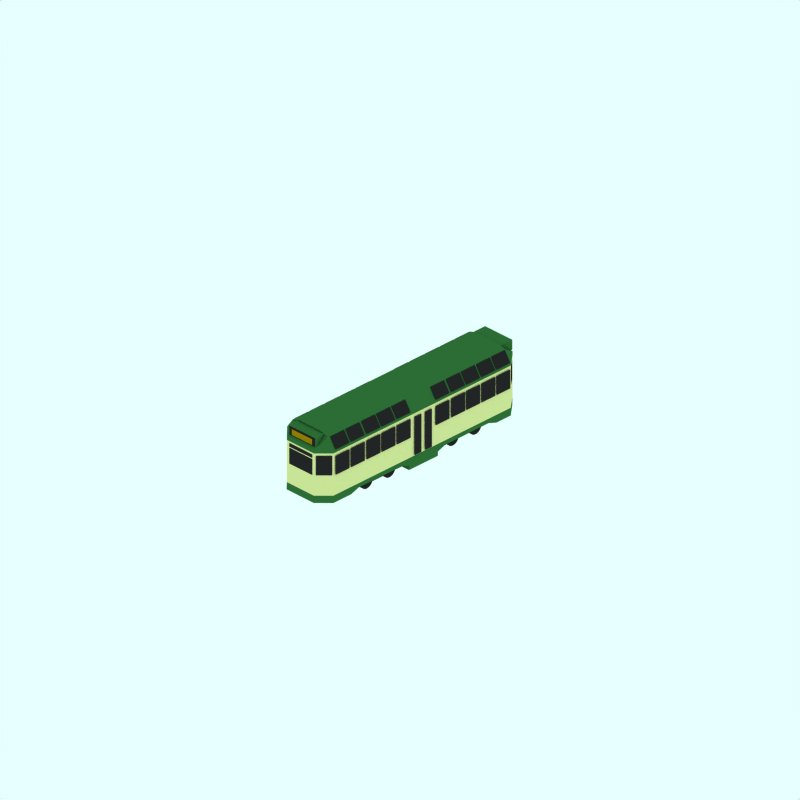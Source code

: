 # Source: blackpool-progress-twin-trailer.blend  (saved by Blender 2.43.0; exported with 4.5.12 LTS)
import bpy
from mathutils import Matrix  # noqa: F401  (used for matrix-valued properties, if any)

bpy.ops.wm.read_factory_settings(use_empty=True)
scene = bpy.context.scene
scene.name = 'Scene'

# ---- collections
col_collection_1 = bpy.data.collections.new('Collection 1'); scene.collection.children.link(col_collection_1)
col_collection_2 = bpy.data.collections.new('Collection 2'); scene.collection.children.link(col_collection_2)
col_collection_2.hide_render = True
col_collection_2.hide_viewport = True
col_collection_3 = bpy.data.collections.new('Collection 3'); scene.collection.children.link(col_collection_3)
col_collection_3.hide_render = True
col_collection_3.hide_viewport = True

# ---- materials (node trees are filled in below, after node groups)
mat_underframe = bpy.data.materials.new('Underframe')
mat_underframe.alpha_threshold = 0.0
mat_underframe.preview_render_type = 'FLAT'
mat_underframe.diffuse_color = (0.1446, 0.1446, 0.1446, 1.0)
mat_underframe.roughness = 0.5
mat_underframe.line_color = (0.0, 0.0, 0.0, 1.0)
mat_endcoachwarning_001 = bpy.data.materials.new('EndCoachWarning.001')
mat_endcoachwarning_001.alpha_threshold = 0.0
mat_endcoachwarning_001.preview_render_type = 'FLAT'
mat_endcoachwarning_001.diffuse_color = (0.19, 0.4236, 0.2069, 1.0)
mat_endcoachwarning_001.roughness = 0.5
mat_endcoachwarning_001.line_color = (0.0, 0.0, 0.0, 1.0)
mat_endcoachwarning = bpy.data.materials.new('EndCoachWarning')
mat_endcoachwarning.alpha_threshold = 0.0
mat_endcoachwarning.preview_render_type = 'FLAT'
mat_endcoachwarning.diffuse_color = (0.6057, 0.4983, 0.01747, 1.0)
mat_endcoachwarning.roughness = 0.5
mat_endcoachwarning.line_color = (0.0, 0.0, 0.0, 1.0)
mat_maincolour1 = bpy.data.materials.new('MainColour1')
mat_maincolour1.alpha_threshold = 0.0
mat_maincolour1.preview_render_type = 'CUBE'
mat_maincolour1.diffuse_color = (0.8658, 0.8931, 0.5912, 1.0)
mat_maincolour1.specular_color = (1.0, 0.9999, 0.9999)
mat_maincolour1.roughness = 0.5
mat_maincolour1.line_color = (0.0, 0.0, 0.0, 1.0)

# ---- material node trees

# ---- world
world_world = bpy.data.worlds.new('World'); scene.world = world_world
world_world.color = (0.9059, 1.0, 1.0)
world_world.use_sun_shadow = False
world_world.sun_shadow_jitter_overblur = 0.0
world_world.cycles.sampling_method = 'MANUAL'
world_world.cycles.sample_map_resolution = 256

# ---- cameras
cam_camera_001 = bpy.data.cameras.new('Camera.001')
cam_camera_001.type = 'ORTHO'
cam_camera_001.passepartout_alpha = 0.2
cam_camera_001.clip_end = 100.0
cam_camera_001.lens = 35.0
cam_camera_001.ortho_scale = 24.0
cam_camera_001.display_size = 5.91
cam_camera_001.show_passepartout = False
cam_camera_001.show_safe_areas = True
cam_camera_001.dof.focus_distance = 0.0
cam_camera_001.dof.aperture_fstop = 128.0

# ---- lights
light_lamp = bpy.data.lights.new('Lamp', 'SUN')
light_lamp.transmission_factor = 0.0
light_lamp.angle = 1.571
light_lamp.energy = 0.028
light_lamp.shadow_buffer_clip_start = 0.5
light_lamp.shadow_soft_size = 1.0
light_lamp.shadow_cascade_max_distance = 1000.0
light_lamp.cycles.use_multiple_importance_sampling = False

# ---- meshes
me_plane_002 = bpy.data.meshes.new('Plane.002')
me_plane_002.from_pydata([(0.5948, 0.3662, 4.231), (0.5948, -0.1788, 4.231), (-0.3769, -0.1788, 4.231), (-0.3769, 0.3662, 4.231), (-0.3769, 0.4101, 4.231), (-0.3769, 0.53, 4.231), (0.5948, 0.53, 4.231), (0.5948, 0.4101, 4.231), (1.054, 0.5116, 3.848), (1.054, -0.1576, 3.848), (0.7124, -0.1576, 4.193), (0.7124, 0.5116, 4.193), (-0.5048, 0.5116, 4.193), (-0.5048, -0.1576, 4.193), (-0.8463, -0.1576, 3.848), (-0.8463, 0.5116, 3.848)], [], [(0, 3, 2, 1), (5, 6, 7, 4), (10, 9, 8, 11), (13, 14, 15, 12)])
me_plane_002.materials.append(mat_underframe)
me_plane_002.use_remesh_preserve_volume = False
me_plane_002.use_remesh_preserve_attributes = False
me_plane_002.use_mirror_vertex_groups = False
me_plane_002.update()
me_plane_001 = bpy.data.meshes.new('Plane.001')
me_plane_001.from_pydata([(0.5948, 0.3662, 4.231), (0.5948, -0.1788, 4.231), (-0.3769, -0.1788, 4.231), (-0.3769, 0.3662, 4.231), (-0.3769, 0.4101, 4.231), (-0.3769, 0.53, 4.231), (0.5948, 0.53, 4.231), (0.5948, 0.4101, 4.231), (1.054, 0.5116, 3.848), (1.054, -0.1576, 3.848), (0.7124, -0.1576, 4.193), (0.7124, 0.5116, 4.193), (-0.5048, 0.5116, 4.193), (-0.5048, -0.1576, 4.193), (-0.8463, -0.1576, 3.848), (-0.8463, 0.5116, 3.848)], [], [(0, 3, 2, 1), (5, 6, 7, 4), (10, 9, 8, 11), (13, 14, 15, 12)])
me_plane_001.materials.append(mat_underframe)
me_plane_001.use_remesh_preserve_volume = False
me_plane_001.use_remesh_preserve_attributes = False
me_plane_001.use_mirror_vertex_groups = False
me_plane_001.update()
me_cube_002 = bpy.data.meshes.new('Cube.002')
me_cube_002.from_pydata([(0.6338, 0.2234, -0.265), (0.6338, -0.3067, -0.265), (-0.5188, -0.3067, -0.265), (-0.5188, 0.2234, -0.265), (0.6338, 0.2234, 0.265), (0.6338, -0.3067, 0.265), (-0.5188, -0.3067, 0.265), (-0.5188, 0.2234, 0.265), (-0.5188, 0.2234, -7.531), (-0.5188, -0.3067, -7.531), (0.6338, -0.3067, -7.531), (0.6338, 0.2234, -7.531), (-0.5188, 0.2234, -8.061), (-0.5188, -0.3067, -8.061), (0.6338, -0.3067, -8.061), (0.6338, 0.2234, -8.061)], [], [(0, 1, 2, 3), (4, 7, 6, 5), (0, 4, 5, 1), (1, 5, 6, 2), (2, 6, 7, 3), (4, 0, 3, 7), (11, 15, 12, 8), (13, 9, 8, 12), (14, 10, 9, 13), (15, 11, 10, 14), (11, 8, 9, 10), (15, 14, 13, 12)])
me_cube_002.materials.append(mat_endcoachwarning_001)
me_cube_002.use_remesh_preserve_volume = False
me_cube_002.use_remesh_preserve_attributes = False
me_cube_002.use_mirror_vertex_groups = False
me_cube_002.update()
me_plane_009 = bpy.data.meshes.new('Plane.009')
me_plane_009.from_pydata([(0.5426, -1.414, 4.177), (0.5426, -1.85, 4.177), (-0.5426, -1.85, 4.177), (-0.5426, -1.414, 4.177)], [], [(0, 3, 2, 1)])
me_plane_009.materials.append(mat_underframe)
me_plane_009.use_remesh_preserve_volume = False
me_plane_009.use_remesh_preserve_attributes = False
me_plane_009.use_mirror_vertex_groups = False
me_plane_009.update()
me_plane_008 = bpy.data.meshes.new('Plane.008')
me_plane_008.from_pydata([(0.4356, -1.504, 4.261), (0.4356, -1.781, 4.261), (-0.4356, -1.781, 4.261), (-0.4356, -1.504, 4.261)], [], [(0, 3, 2, 1)])
me_plane_008.materials.append(mat_endcoachwarning)
me_plane_008.use_remesh_preserve_volume = False
me_plane_008.use_remesh_preserve_attributes = False
me_plane_008.use_mirror_vertex_groups = False
me_plane_008.update()
me_plane_007 = bpy.data.meshes.new('Plane.007')
me_plane_007.from_pydata([(0.4356, -1.504, 4.261), (0.4356, -1.781, 4.261), (-0.4356, -1.781, 4.261), (-0.4356, -1.504, 4.261)], [], [(0, 3, 2, 1)])
me_plane_007.materials.append(mat_endcoachwarning)
me_plane_007.use_remesh_preserve_volume = False
me_plane_007.use_remesh_preserve_attributes = False
me_plane_007.use_mirror_vertex_groups = False
me_plane_007.update()
me_plane_006 = bpy.data.meshes.new('Plane.006')
me_plane_006.from_pydata([(0.5426, -1.414, 4.177), (0.5426, -1.85, 4.177), (-0.5426, -1.85, 4.177), (-0.5426, -1.414, 4.177)], [], [(0, 3, 2, 1)])
me_plane_006.materials.append(mat_underframe)
me_plane_006.use_remesh_preserve_volume = False
me_plane_006.use_remesh_preserve_attributes = False
me_plane_006.use_mirror_vertex_groups = False
me_plane_006.update()
me_plane = bpy.data.meshes.new('Plane')
me_plane.from_pydata([(2.255, 0.6996, 0.9311), (2.255, 0.05542, 0.9311), (2.833, 0.05542, 0.9311), (2.833, 0.6996, 0.9311), (3.012, 0.6962, 0.9311), (3.012, -0.6225, 0.9311), (3.288, -0.6225, 0.9311), (3.288, 0.6962, 0.9311), (3.729, 0.6962, 0.9311), (3.729, -0.6225, 0.9311), (3.453, -0.6225, 0.9311), (3.453, 0.6962, 0.9311), (2.191, 0.6996, 0.9311), (2.191, 0.05542, 0.9311), (1.613, 0.05542, 0.9311), (1.613, 0.6996, 0.9311), (0.9796, 0.6996, 0.9311), (0.9796, 0.05542, 0.9311), (1.558, 0.05542, 0.9311), (1.558, 0.6996, 0.9311), (0.8987, 0.6996, 0.9311), (0.8987, 0.05542, 0.9311), (0.3203, 0.05542, 0.9311), (0.3203, 0.6996, 0.9311), (0.3203, 1.284, 0.6989), (0.3203, 0.9343, 0.9311), (0.8987, 0.9343, 0.9311), (0.8987, 1.284, 0.6989), (1.558, 1.284, 0.6989), (1.558, 0.9343, 0.9311), (0.9796, 0.9343, 0.9311), (0.9796, 1.284, 0.6989), (1.613, 1.284, 0.6989), (1.613, 0.9343, 0.9311), (2.191, 0.9343, 0.9311), (2.191, 1.284, 0.6989), (2.833, 1.284, 0.6989), (2.833, 0.9343, 0.9311), (2.255, 0.9343, 0.9311), (2.255, 1.284, 0.6989), (5.833, 1.284, 0.6989), (5.833, 0.9343, 0.9311), (6.411, 0.9343, 0.9311), (6.411, 1.284, 0.6989), (5.769, 1.284, 0.6989), (5.769, 0.9343, 0.9311), (5.191, 0.9343, 0.9311), (5.191, 1.284, 0.6989), (4.557, 1.284, 0.6989), (4.557, 0.9343, 0.9311), (5.136, 0.9343, 0.9311), (5.136, 1.284, 0.6989), (4.476, 1.284, 0.6989), (4.476, 0.9343, 0.9311), (3.898, 0.9343, 0.9311), (3.898, 1.284, 0.6989), (3.898, 0.6996, 0.9311), (3.898, 0.05542, 0.9311), (4.476, 0.05542, 0.9311), (4.476, 0.6996, 0.9311), (5.136, 0.6996, 0.9311), (5.136, 0.05542, 0.9311), (4.557, 0.05542, 0.9311), (4.557, 0.6996, 0.9311), (5.191, 0.6996, 0.9311), (5.191, 0.05542, 0.9311), (5.769, 0.05542, 0.9311), (5.769, 0.6996, 0.9311), (6.411, 0.6996, 0.9311), (6.411, 0.05542, 0.9311), (5.833, 0.05542, 0.9311), (5.833, 0.6996, 0.9311), (5.833, 0.6996, -1.063), (5.833, 0.05542, -1.063), (6.411, 0.05542, -1.063), (6.411, 0.6996, -1.063), (5.769, 0.6996, -1.063), (5.769, 0.05542, -1.063), (5.191, 0.05542, -1.063), (5.191, 0.6996, -1.063), (4.557, 0.6996, -1.063), (4.557, 0.05542, -1.063), (5.136, 0.05542, -1.063), (5.136, 0.6996, -1.063), (4.476, 0.6996, -1.063), (4.476, 0.05542, -1.063), (3.898, 0.05542, -1.063), (3.898, 0.6996, -1.063), (3.898, 1.284, -0.8312), (3.898, 0.9343, -1.063), (4.476, 0.9343, -1.063), (4.476, 1.284, -0.8312), (5.136, 1.284, -0.8312), (5.136, 0.9343, -1.063), (4.557, 0.9343, -1.063), (4.557, 1.284, -0.8312), (5.191, 1.284, -0.8312), (5.191, 0.9343, -1.063), (5.769, 0.9343, -1.063), (5.769, 1.284, -0.8312), (6.411, 1.284, -0.8312), (6.411, 0.9343, -1.063), (5.833, 0.9343, -1.063), (5.833, 1.284, -0.8312), (2.255, 1.284, -0.8312), (2.255, 0.9343, -1.063), (2.833, 0.9343, -1.063), (2.833, 1.284, -0.8312), (2.191, 1.284, -0.8312), (2.191, 0.9343, -1.063), (1.613, 0.9343, -1.063), (1.613, 1.284, -0.8312), (0.9796, 1.284, -0.8312), (0.9796, 0.9343, -1.063), (1.558, 0.9343, -1.063), (1.558, 1.284, -0.8312), (0.8987, 1.284, -0.8312), (0.8987, 0.9343, -1.063), (0.3203, 0.9343, -1.063), (0.3203, 1.284, -0.8312), (0.3203, 0.6996, -1.063), (0.3203, 0.05542, -1.063), (0.8987, 0.05542, -1.063), (0.8987, 0.6996, -1.063), (1.558, 0.6996, -1.063), (1.558, 0.05542, -1.063), (0.9796, 0.05542, -1.063), (0.9796, 0.6996, -1.063), (1.613, 0.6996, -1.063), (1.613, 0.05542, -1.063), (2.191, 0.05542, -1.063), (2.191, 0.6996, -1.063), (3.453, 0.6962, -1.063), (3.453, -0.6225, -1.063), (3.729, -0.6225, -1.063), (3.729, 0.6962, -1.063), (3.288, 0.6962, -1.063), (3.288, -0.6225, -1.063), (3.012, -0.6225, -1.063), (3.012, 0.6962, -1.063), (2.833, 0.6996, -1.063), (2.833, 0.05542, -1.063), (2.255, 0.05542, -1.063), (2.255, 0.6996, -1.063), (0.2541, 0.6996, -1.063), (0.2541, 0.05542, -1.063), (-0.3243, 0.05542, -1.063), (-0.3243, 0.6996, -1.063), (-0.3243, 1.284, -0.8312), (-0.3243, 0.9343, -1.063), (0.2541, 0.9343, -1.063), (0.2541, 1.284, -0.8312), (0.2541, 1.284, 0.6989), (0.2541, 0.9343, 0.9311), (-0.3243, 0.9343, 0.9311), (-0.3243, 1.284, 0.6989), (-0.3243, 0.6996, 0.9311), (-0.3243, 0.05542, 0.9311), (0.2541, 0.05542, 0.9311), (0.2541, 0.6996, 0.9311), (7.044, 0.6996, 0.9311), (7.044, 0.05542, 0.9311), (6.466, 0.05542, 0.9311), (6.466, 0.6996, 0.9311), (6.466, 1.284, 0.6989), (6.466, 0.9343, 0.9311), (7.044, 0.9343, 0.9311), (7.044, 1.284, 0.6989), (7.044, 1.284, -0.8312), (7.044, 0.9343, -1.063), (6.466, 0.9343, -1.063), (6.466, 1.284, -0.8312), (6.466, 0.6996, -1.063), (6.466, 0.05542, -1.063), (7.044, 0.05542, -1.063), (7.044, 0.6996, -1.063)], [], [(3, 0, 1, 2), (5, 6, 7, 4), (10, 9, 8, 11), (14, 13, 12, 15), (17, 18, 19, 16), (22, 21, 20, 23), (25, 26, 27, 24), (30, 29, 28, 31), (33, 34, 35, 32), (36, 39, 38, 37), (43, 40, 41, 42), (46, 45, 44, 47), (49, 50, 51, 48), (54, 53, 52, 55), (57, 58, 59, 56), (62, 61, 60, 63), (65, 66, 67, 64), (68, 71, 70, 69), (75, 72, 73, 74), (78, 77, 76, 79), (81, 82, 83, 80), (86, 85, 84, 87), (89, 90, 91, 88), (94, 93, 92, 95), (97, 98, 99, 96), (100, 103, 102, 101), (107, 104, 105, 106), (110, 109, 108, 111), (113, 114, 115, 112), (118, 117, 116, 119), (121, 122, 123, 120), (126, 125, 124, 127), (129, 130, 131, 128), (133, 134, 135, 132), (138, 137, 136, 139), (140, 143, 142, 141), (146, 145, 144, 147), (149, 150, 151, 148), (154, 153, 152, 155), (157, 158, 159, 156), (162, 161, 160, 163), (165, 166, 167, 164), (170, 169, 168, 171), (173, 174, 175, 172)])
me_plane.materials.append(mat_underframe)
me_plane.use_remesh_preserve_volume = False
me_plane.use_remesh_preserve_attributes = False
me_plane.use_mirror_vertex_groups = False
me_plane.update()
me_cube = bpy.data.meshes.new('Cube')
me_cube.from_pydata([(2.463, 0.9454, -0.0293), (-2.19, 0.9454, -0.0293), (2.463, 0.9454, 1.298), (-2.19, 0.9454, 1.298), (-2.984, -0.2771, 1.298), (3.325, -0.2771, 1.298), (-2.984, -0.2771, -0.0293), (3.325, -0.2771, -0.0293), (3.809, -0.6557, 1.298), (3.809, -0.6557, -0.0293), (3.809, -0.2771, -0.0293), (3.809, -0.2771, 1.298), (3.809, 0.8114, 1.298), (3.809, 0.9454, 1.298), (3.809, 0.8114, -0.0293), (3.809, 0.9454, -0.0293), (-3.681, -0.6557, 1.298), (-3.681, -0.6557, -0.0293), (-3.681, -0.2771, -0.0293), (-3.681, -0.2771, 1.298), (-3.681, 0.9454, 1.298), (-3.681, 0.8114, 1.298), (-3.681, 0.9454, -0.0293), (-3.681, 0.8114, -0.0293), (-1.996, -0.2771, 1.298), (-1.996, -0.2771, -0.0293), (-2.324, -0.6557, -0.0293), (-2.324, -0.6557, 1.298), (2.62, -0.6557, 1.298), (2.62, -0.6557, -0.0293), (2.239, -0.2771, -0.0293), (2.239, -0.2771, 1.298), (2.869, -0.8003, -0.03995), (2.869, -0.8003, 1.288), (-2.626, -0.8003, 1.288), (-2.626, -0.8003, -0.03996), (-3.681, -0.8003, -0.03996), (-3.681, -0.8003, 1.288), (3.809, -0.8003, -0.03995), (3.809, -0.8003, 1.288), (-0.7722, -0.8135, -0.03996), (-0.7722, -0.8135, 1.288), (1.015, -0.8135, 1.288), (1.015, -0.8135, -0.03996), (0.7286, -0.9186, -0.03996), (0.7286, -0.9186, 1.288), (-0.4856, -0.9186, 1.288), (-0.4856, -0.9186, -0.03996), (-0.4856, -1.063, -0.03996), (-0.4856, -1.063, 1.288), (0.7286, -1.063, 1.288), (0.7286, -1.063, -0.03996), (-3.681, -0.9055, -0.03996), (-3.681, -0.9055, 1.288), (-2.928, -0.9055, 1.288), (-2.928, -0.9055, -0.03996), (3.211, -0.9186, -0.03995), (3.809, -0.9186, -0.03995), (3.211, -0.9186, 1.288), (3.809, -0.9186, 1.288), (-3.687, 1.287, -0.2188), (-3.687, 1.287, 1.517), (3.795, 1.287, -0.2188), (3.795, 1.287, 1.517), (-2.19, 1.287, 1.517), (2.463, 1.287, 1.517), (-2.19, 1.287, -0.2188), (2.463, 1.287, -0.2188), (3.809, -0.9186, 1.773), (3.211, -0.9186, 1.773), (-2.928, -0.9055, 1.773), (-3.681, -0.9055, 1.773), (0.7286, -1.063, 1.773), (-0.4856, -1.063, 1.773), (-0.4856, -0.9186, 1.773), (0.7286, -0.9186, 1.773), (1.015, -0.8135, 1.773), (-0.7722, -0.8135, 1.773), (3.809, -0.8003, 1.773), (-3.681, -0.8003, 1.773), (-2.626, -0.8003, 1.773), (2.869, -0.8003, 1.773), (2.239, -0.2771, 1.773), (2.62, -0.6557, 1.773), (-2.324, -0.6557, 1.773), (-1.996, -0.2771, 1.773), (-3.681, 0.8114, 1.773), (-3.681, 0.9454, 1.773), (-3.681, -0.2771, 1.773), (-3.681, -0.6557, 1.773), (3.809, 0.9454, 1.773), (3.809, 0.8114, 1.773), (3.809, -0.2771, 1.773), (3.809, -0.6557, 1.773), (3.325, -0.2771, 1.773), (-2.984, -0.2771, 1.773), (-2.19, 0.9454, 1.773), (-2.19, 0.8114, 1.773), (2.463, 0.8114, 1.773), (2.463, 0.9454, 1.773), (3.809, -0.9186, -0.5011), (3.211, -0.9186, -0.5011), (-2.928, -0.9055, -0.5011), (-3.681, -0.9055, -0.5011), (0.7286, -1.063, -0.5011), (-0.4856, -1.063, -0.5011), (-0.4856, -0.9186, -0.5011), (0.7286, -0.9186, -0.5011), (1.015, -0.8135, -0.5011), (-0.7722, -0.8135, -0.5011), (3.809, -0.8003, -0.5011), (-3.681, -0.8003, -0.5011), (-2.626, -0.8003, -0.5011), (2.869, -0.8003, -0.5011), (2.239, -0.2771, -0.5011), (2.62, -0.6557, -0.5011), (-2.324, -0.6557, -0.5011), (-1.996, -0.2771, -0.5011), (-3.681, 0.8114, -0.5011), (-3.681, 0.9454, -0.5011), (-3.681, -0.2771, -0.5011), (-3.681, -0.6557, -0.5011), (3.809, 0.9454, -0.5011), (3.809, 0.8114, -0.5011), (3.809, -0.2771, -0.5011), (3.809, -0.6557, -0.5011), (3.325, -0.2771, -0.5011), (-2.984, -0.2771, -0.5011), (-2.19, 0.9454, -0.5011), (-2.19, 0.8114, -0.5011), (2.463, 0.8114, -0.5011), (2.463, 0.9454, -0.5011), (-4.098, -0.9044, 1.288), (-4.098, -0.9044, -0.03996), (-4.098, -0.7992, 1.288), (-4.098, -0.7992, -0.03996), (-4.098, 0.8125, -0.0293), (-4.098, 0.9465, -0.0293), (-4.098, 0.8125, 1.298), (-4.098, 0.9465, 1.298), (-4.098, -0.276, 1.298), (-4.098, -0.276, -0.0293), (-4.098, -0.6546, -0.0293), (-4.098, -0.6546, 1.298), (4.29, -0.9186, 1.288), (4.29, -0.9186, -0.03995), (4.29, -0.8003, 1.288), (4.29, -0.8003, -0.03995), (4.29, 0.9454, -0.0293), (4.29, 0.8114, -0.0293), (4.29, 0.9454, 1.298), (4.29, 0.8114, 1.298), (4.29, -0.2771, 1.298), (4.29, -0.2771, -0.0293), (4.29, -0.6557, -0.0293), (4.29, -0.6557, 1.298), (2.463, 1.379, 0.1253), (-2.19, 1.379, 0.1253), (2.463, 1.379, 1.158), (-2.19, 1.379, 1.158), (3.795, 1.379, 1.158), (3.795, 1.379, 0.1253), (-3.687, 1.379, 1.158), (-3.687, 1.379, 0.1253)], [], [(19, 18, 25, 24), (24, 25, 30, 31), (31, 30, 29, 28), (28, 29, 32, 33), (26, 27, 34, 35), (35, 34, 41, 40), (33, 32, 43, 42), (42, 43, 44, 45), (40, 41, 46, 47), (47, 46, 49, 48), (45, 44, 51, 50), (48, 49, 50, 51), (34, 35, 55, 54), (32, 33, 58, 56), (20, 3, 64, 61), (22, 20, 61, 60), (1, 22, 60, 66), (15, 0, 67, 62), (13, 15, 62, 63), (2, 13, 63, 65), (3, 2, 65, 64), (0, 1, 66, 67), (59, 39, 78, 68), (33, 58, 69, 81), (34, 54, 70, 80), (53, 37, 79, 71), (50, 49, 73, 72), (45, 50, 72, 75), (49, 46, 74, 73), (46, 41, 77, 74), (42, 45, 75, 76), (33, 42, 76, 81), (41, 34, 80, 77), (39, 8, 93, 78), (37, 16, 89, 79), (11, 31, 82, 92), (24, 31, 82, 85), (19, 24, 85, 88), (20, 21, 86, 87), (3, 20, 87, 96), (21, 19, 88, 86), (16, 19, 88, 89), (19, 4, 95, 88), (12, 13, 90, 91), (13, 2, 99, 90), (11, 12, 91, 92), (5, 11, 92, 94), (8, 11, 92, 93), (4, 5, 94, 95), (2, 3, 96, 99), (99, 96, 97, 98), (98, 97, 95, 94), (98, 94, 92, 91), (99, 98, 91, 90), (95, 97, 86, 88), (97, 96, 87, 86), (89, 88, 85, 84), (84, 85, 82, 83), (93, 92, 82, 83), (93, 83, 81, 78), (84, 83, 81, 80), (89, 84, 80, 79), (80, 81, 76, 77), (77, 76, 75, 74), (74, 75, 72, 73), (79, 80, 70, 71), (78, 81, 69, 68), (57, 38, 110, 100), (32, 56, 101, 113), (35, 55, 102, 112), (52, 36, 111, 103), (48, 51, 104, 105), (51, 44, 107, 104), (47, 48, 105, 106), (44, 43, 108, 107), (40, 47, 106, 109), (43, 32, 113, 108), (35, 40, 109, 112), (38, 9, 125, 110), (36, 17, 121, 111), (30, 10, 124, 114), (30, 25, 117, 114), (25, 18, 120, 117), (23, 22, 119, 118), (22, 1, 128, 119), (18, 23, 118, 120), (6, 18, 120, 127), (18, 17, 121, 120), (15, 14, 123, 122), (0, 15, 122, 131), (14, 10, 124, 123), (10, 9, 125, 124), (10, 7, 126, 124), (7, 6, 127, 126), (1, 0, 131, 128), (131, 130, 129, 128), (129, 130, 126, 127), (126, 130, 123, 124), (130, 131, 122, 123), (129, 127, 120, 118), (128, 129, 118, 119), (120, 121, 116, 117), (117, 116, 115, 114), (125, 115, 114, 124), (125, 115, 113, 110), (115, 116, 112, 113), (121, 116, 112, 111), (113, 112, 109, 108), (108, 109, 106, 107), (107, 106, 105, 104), (111, 112, 102, 103), (110, 113, 101, 100), (53, 37, 134, 132), (36, 52, 133, 135), (37, 16, 143, 134), (17, 36, 135, 142), (22, 23, 136, 137), (21, 20, 139, 138), (20, 22, 137, 139), (23, 18, 141, 136), (19, 21, 138, 140), (17, 18, 141, 142), (19, 16, 143, 140), (136, 138, 139, 137), (138, 136, 141, 140), (143, 142, 141, 140), (143, 142, 135, 134), (134, 135, 133, 132), (59, 39, 146, 144), (38, 57, 145, 147), (39, 8, 155, 146), (9, 38, 147, 154), (14, 15, 148, 149), (13, 12, 151, 150), (15, 13, 150, 148), (12, 11, 152, 151), (10, 14, 149, 153), (9, 10, 153, 154), (11, 8, 155, 152), (149, 151, 152, 153), (153, 152, 155, 154), (155, 154, 147, 146), (146, 147, 145, 144), (61, 87, 139), (60, 61, 139, 137), (60, 137, 119), (62, 122, 148), (63, 90, 150), (62, 63, 150, 148), (124, 125, 154, 153), (92, 93, 155, 152), (88, 89, 143, 140), (120, 121, 142, 141), (67, 66, 157, 156), (64, 65, 158, 159), (65, 63, 160, 158), (63, 62, 161, 160), (62, 67, 156, 161), (66, 60, 163, 157), (60, 61, 162, 163), (61, 64, 159, 162), (158, 156, 157, 159), (156, 158, 160, 161), (159, 157, 163, 162), (60, 119, 128, 66), (66, 128, 131, 67), (62, 67, 131, 122), (63, 65, 99, 90), (64, 96, 99, 65), (61, 64, 96, 87), (86, 88, 140, 138), (86, 138, 139, 87), (118, 119, 137, 136), (118, 120, 141, 136), (91, 92, 152, 151), (123, 124, 153, 149), (103, 133, 142, 121), (71, 132, 143, 89), (100, 145, 154, 125), (68, 144, 155, 93), (90, 91, 151, 150), (148, 150, 151, 149), (122, 123, 149, 148)])
me_cube.polygons.foreach_set('material_index', [2, 2, 2, 0, 0, 0, 0, 0, 0, 0, 0, 0, 0, 0, 0, 0, 0, 0, 0, 0, 0, 0, 0, 0, 0, 0, 0, 0, 0, 0, 0, 0, 0, 0, 0, 2, 2, 2, 0, 0, 2, 2, 2, 0, 0, 2, 2, 2, 2, 0, 0, 2, 2, 0, 2, 0, 2, 2, 2, 0, 0, 0, 0, 0, 0, 0, 0, 0, 0, 0, 0, 0, 0, 0, 0, 0, 0, 0, 0, 0, 2, 2, 2, 0, 0, 2, 2, 2, 0, 0, 2, 2, 2, 2, 0, 0, 2, 2, 0, 2, 0, 2, 2, 2, 0, 0, 0, 0, 0, 0, 0, 0, 0, 0, 0, 0, 0, 0, 0, 2, 2, 2, 2, 0, 2, 2, 0, 0, 0, 0, 0, 0, 0, 0, 0, 2, 2, 2, 2, 2, 2, 0, 0, 0, 0, 0, 0, 0, 0, 2, 2, 2, 2, 0, 0, 0, 0, 0, 0, 0, 0, 0, 0, 0, 0, 0, 0, 0, 0, 0, 2, 0, 0, 2, 2, 2, 0, 0, 0, 0, 0, 0, 0])
me_cube.materials.append(mat_endcoachwarning_001)
me_cube.materials.append(mat_endcoachwarning)
me_cube.materials.append(mat_maincolour1)
me_cube.use_remesh_preserve_volume = False
me_cube.use_remesh_preserve_attributes = False
me_cube.use_mirror_vertex_groups = False
me_cube.update()
me_cylinder_004 = bpy.data.meshes.new('Cylinder.004')
me_cylinder_004.from_pydata([(0.09918, 0.2416, -0.06326), (0.1282, 0.2063, -0.06326), (0.1497, 0.1659, -0.06326), (0.163, 0.1222, -0.06326), (0.1675, 0.07669, -0.06326), (0.163, 0.03119, -0.06326), (0.1497, -0.01257, -0.06326), (0.1282, -0.05289, -0.06326), (0.09918, -0.08823, -0.06326), (0.06384, -0.1172, -0.06326), (0.02352, -0.1388, -0.06326), (-0.02023, -0.1521, -0.06326), (-0.06573, -0.1565, -0.06326), (-0.1112, -0.1521, -0.06326), (-0.155, -0.1388, -0.06326), (-0.1953, -0.1172, -0.06326), (-0.2306, -0.08823, -0.06326), (-0.2597, -0.05289, -0.06326), (-0.2812, -0.01256, -0.06326), (-0.2945, 0.03119, -0.06326), (-0.299, 0.07669, -0.06326), (-0.2945, 0.1222, -0.06326), (-0.2812, 0.1659, -0.06326), (-0.2597, 0.2063, -0.06326), (-0.2306, 0.2416, -0.06326), (-0.1953, 0.2706, -0.06326), (-0.155, 0.2922, -0.06326), (-0.1112, 0.3054, -0.06326), (-0.06573, 0.3099, -0.06326), (-0.02023, 0.3054, -0.06326), (0.02352, 0.2922, -0.06326), (0.06384, 0.2706, -0.06326), (0.09918, 0.2416, 0.06326), (0.1282, 0.2063, 0.06326), (0.1497, 0.1659, 0.06326), (0.163, 0.1222, 0.06326), (0.1675, 0.07669, 0.06326), (0.163, 0.03119, 0.06326), (0.1497, -0.01257, 0.06326), (0.1282, -0.05289, 0.06326), (0.09918, -0.08823, 0.06326), (0.06384, -0.1172, 0.06326), (0.02352, -0.1388, 0.06326), (-0.02023, -0.1521, 0.06326), (-0.06573, -0.1565, 0.06326), (-0.1112, -0.1521, 0.06326), (-0.155, -0.1388, 0.06326), (-0.1953, -0.1172, 0.06326), (-0.2306, -0.08823, 0.06326), (-0.2597, -0.05289, 0.06326), (-0.2812, -0.01257, 0.06326), (-0.2945, 0.03119, 0.06326), (-0.299, 0.07669, 0.06326), (-0.2945, 0.1222, 0.06326), (-0.2812, 0.1659, 0.06326), (-0.2597, 0.2063, 0.06326), (-0.2306, 0.2416, 0.06326), (-0.1953, 0.2706, 0.06326), (-0.155, 0.2922, 0.06326), (-0.1112, 0.3054, 0.06326), (-0.06573, 0.3099, 0.06326), (-0.02023, 0.3054, 0.06326), (0.02352, 0.2922, 0.06326), (0.06384, 0.2706, 0.06326), (-0.06573, 0.07669, -0.06326), (-0.06573, 0.07669, 0.06326), (-0.06573, 0.07669, 1.422), (-0.06573, 0.07669, 1.295), (0.06384, 0.2706, 1.422), (0.02352, 0.2922, 1.422), (-0.02023, 0.3054, 1.422), (-0.06573, 0.3099, 1.422), (-0.1112, 0.3054, 1.422), (-0.155, 0.2922, 1.422), (-0.1953, 0.2706, 1.422), (-0.2306, 0.2416, 1.422), (-0.2597, 0.2063, 1.422), (-0.2812, 0.1659, 1.422), (-0.2945, 0.1222, 1.422), (-0.299, 0.07669, 1.422), (-0.2945, 0.03119, 1.422), (-0.2812, -0.01257, 1.422), (-0.2597, -0.05289, 1.422), (-0.2306, -0.08823, 1.422), (-0.1953, -0.1172, 1.422), (-0.155, -0.1388, 1.422), (-0.1112, -0.1521, 1.422), (-0.06573, -0.1565, 1.422), (-0.02023, -0.1521, 1.422), (0.02352, -0.1388, 1.422), (0.06384, -0.1172, 1.422), (0.09918, -0.08823, 1.422), (0.1282, -0.05289, 1.422), (0.1497, -0.01257, 1.422), (0.163, 0.03119, 1.422), (0.1675, 0.07669, 1.422), (0.163, 0.1222, 1.422), (0.1497, 0.1659, 1.422), (0.1282, 0.2063, 1.422), (0.09918, 0.2416, 1.422), (0.06384, 0.2706, 1.295), (0.02352, 0.2922, 1.295), (-0.02023, 0.3054, 1.295), (-0.06573, 0.3099, 1.295), (-0.1112, 0.3054, 1.295), (-0.155, 0.2922, 1.295), (-0.1953, 0.2706, 1.295), (-0.2306, 0.2416, 1.295), (-0.2597, 0.2063, 1.295), (-0.2812, 0.1659, 1.295), (-0.2945, 0.1222, 1.295), (-0.299, 0.07669, 1.295), (-0.2945, 0.03119, 1.295), (-0.2812, -0.01256, 1.295), (-0.2597, -0.05289, 1.295), (-0.2306, -0.08823, 1.295), (-0.1953, -0.1172, 1.295), (-0.155, -0.1388, 1.295), (-0.1112, -0.1521, 1.295), (-0.06573, -0.1565, 1.295), (-0.02023, -0.1521, 1.295), (0.02352, -0.1388, 1.295), (0.06384, -0.1172, 1.295), (0.09918, -0.08823, 1.295), (0.1282, -0.05289, 1.295), (0.1497, -0.01257, 1.295), (0.163, 0.03119, 1.295), (0.1675, 0.07669, 1.295), (0.163, 0.1222, 1.295), (0.1497, 0.1659, 1.295), (0.1282, 0.2063, 1.295), (0.09918, 0.2416, 1.295), (1.03, 0.2416, 1.295), (1.059, 0.2063, 1.295), (1.081, 0.1659, 1.295), (1.094, 0.1222, 1.295), (1.099, 0.07669, 1.295), (1.094, 0.03119, 1.295), (1.081, -0.01257, 1.295), (1.059, -0.05289, 1.295), (1.03, -0.08823, 1.295), (0.995, -0.1172, 1.295), (0.9547, -0.1388, 1.295), (0.911, -0.1521, 1.295), (0.8655, -0.1565, 1.295), (0.82, -0.1521, 1.295), (0.7762, -0.1388, 1.295), (0.7359, -0.1172, 1.295), (0.7005, -0.08823, 1.295), (0.6715, -0.05289, 1.295), (0.65, -0.01256, 1.295), (0.6367, 0.03119, 1.295), (0.6322, 0.07669, 1.295), (0.6367, 0.1222, 1.295), (0.65, 0.1659, 1.295), (0.6715, 0.2063, 1.295), (0.7005, 0.2416, 1.295), (0.7359, 0.2706, 1.295), (0.7762, 0.2922, 1.295), (0.82, 0.3054, 1.295), (0.8655, 0.3099, 1.295), (0.911, 0.3054, 1.295), (0.9547, 0.2922, 1.295), (0.995, 0.2706, 1.295), (1.03, 0.2416, 1.422), (1.059, 0.2063, 1.422), (1.081, 0.1659, 1.422), (1.094, 0.1222, 1.422), (1.099, 0.07669, 1.422), (1.094, 0.03119, 1.422), (1.081, -0.01257, 1.422), (1.059, -0.05289, 1.422), (1.03, -0.08823, 1.422), (0.995, -0.1172, 1.422), (0.9547, -0.1388, 1.422), (0.911, -0.1521, 1.422), (0.8655, -0.1565, 1.422), (0.82, -0.1521, 1.422), (0.7762, -0.1388, 1.422), (0.7359, -0.1172, 1.422), (0.7005, -0.08823, 1.422), (0.6715, -0.05289, 1.422), (0.65, -0.01257, 1.422), (0.6367, 0.03119, 1.422), (0.6322, 0.07669, 1.422), (0.6367, 0.1222, 1.422), (0.65, 0.1659, 1.422), (0.6715, 0.2063, 1.422), (0.7005, 0.2416, 1.422), (0.7359, 0.2706, 1.422), (0.7762, 0.2922, 1.422), (0.82, 0.3054, 1.422), (0.8655, 0.3099, 1.422), (0.911, 0.3054, 1.422), (0.9547, 0.2922, 1.422), (0.995, 0.2706, 1.422), (0.8655, 0.07669, 1.295), (0.8655, 0.07669, 1.422), (0.8655, 0.07669, 0.06326), (0.8655, 0.07669, -0.06326), (0.995, 0.2706, 0.06326), (0.9547, 0.2922, 0.06326), (0.911, 0.3054, 0.06326), (0.8655, 0.3099, 0.06326), (0.82, 0.3054, 0.06326), (0.7762, 0.2922, 0.06326), (0.7359, 0.2706, 0.06326), (0.7005, 0.2416, 0.06326), (0.6715, 0.2063, 0.06326), (0.65, 0.1659, 0.06326), (0.6367, 0.1222, 0.06326), (0.6322, 0.07669, 0.06326), (0.6367, 0.03119, 0.06326), (0.65, -0.01257, 0.06326), (0.6715, -0.05289, 0.06326), (0.7005, -0.08823, 0.06326), (0.7359, -0.1172, 0.06326), (0.7762, -0.1388, 0.06326), (0.82, -0.1521, 0.06326), (0.8655, -0.1565, 0.06326), (0.911, -0.1521, 0.06326), (0.9547, -0.1388, 0.06326), (0.995, -0.1172, 0.06326), (1.03, -0.08823, 0.06326), (1.059, -0.05289, 0.06326), (1.081, -0.01257, 0.06326), (1.094, 0.03119, 0.06326), (1.099, 0.07669, 0.06326), (1.094, 0.1222, 0.06326), (1.081, 0.1659, 0.06326), (1.059, 0.2063, 0.06326), (1.03, 0.2416, 0.06326), (0.995, 0.2706, -0.06326), (0.9547, 0.2922, -0.06326), (0.911, 0.3054, -0.06326), (0.8655, 0.3099, -0.06326), (0.82, 0.3054, -0.06326), (0.7762, 0.2922, -0.06326), (0.7359, 0.2706, -0.06326), (0.7005, 0.2416, -0.06326), (0.6715, 0.2063, -0.06326), (0.65, 0.1659, -0.06326), (0.6367, 0.1222, -0.06326), (0.6322, 0.07669, -0.06326), (0.6367, 0.03119, -0.06326), (0.65, -0.01256, -0.06326), (0.6715, -0.05289, -0.06326), (0.7005, -0.08823, -0.06326), (0.7359, -0.1172, -0.06326), (0.7762, -0.1388, -0.06326), (0.82, -0.1521, -0.06326), (0.8655, -0.1565, -0.06326), (0.911, -0.1521, -0.06326), (0.9547, -0.1388, -0.06326), (0.995, -0.1172, -0.06326), (1.03, -0.08823, -0.06326), (1.059, -0.05289, -0.06326), (1.081, -0.01257, -0.06326), (1.094, 0.03119, -0.06326), (1.099, 0.07669, -0.06326), (1.094, 0.1222, -0.06326), (1.081, 0.1659, -0.06326), (1.059, 0.2063, -0.06326), (1.03, 0.2416, -0.06326), (0.8901, 0.2657, -0.01138), (0.8901, -0.04659, -0.01138), (-0.1452, -0.04659, -0.01138), (-0.1452, 0.2657, -0.01138), (0.8901, 0.2657, 1.37), (0.8901, -0.04659, 1.37), (-0.1452, -0.04659, 1.37), (-0.1452, 0.2657, 1.37)], [], [(64, 0, 1), (65, 33, 32), (64, 1, 2), (65, 34, 33), (64, 2, 3), (65, 35, 34), (64, 3, 4), (65, 36, 35), (64, 4, 5), (65, 37, 36), (64, 5, 6), (65, 38, 37), (64, 6, 7), (65, 39, 38), (64, 7, 8), (65, 40, 39), (64, 8, 9), (65, 41, 40), (64, 9, 10), (65, 42, 41), (64, 10, 11), (65, 43, 42), (64, 11, 12), (65, 44, 43), (64, 12, 13), (65, 45, 44), (64, 13, 14), (65, 46, 45), (64, 14, 15), (65, 47, 46), (64, 15, 16), (65, 48, 47), (64, 16, 17), (65, 49, 48), (64, 17, 18), (65, 50, 49), (64, 18, 19), (65, 51, 50), (64, 19, 20), (65, 52, 51), (64, 20, 21), (65, 53, 52), (64, 21, 22), (65, 54, 53), (64, 22, 23), (65, 55, 54), (64, 23, 24), (65, 56, 55), (64, 24, 25), (65, 57, 56), (64, 25, 26), (65, 58, 57), (64, 26, 27), (65, 59, 58), (64, 27, 28), (65, 60, 59), (64, 28, 29), (65, 61, 60), (64, 29, 30), (65, 62, 61), (64, 30, 31), (65, 63, 62), (31, 0, 64), (65, 32, 63), (0, 32, 33, 1), (1, 33, 34, 2), (2, 34, 35, 3), (3, 35, 36, 4), (4, 36, 37, 5), (5, 37, 38, 6), (6, 38, 39, 7), (7, 39, 40, 8), (8, 40, 41, 9), (9, 41, 42, 10), (10, 42, 43, 11), (11, 43, 44, 12), (12, 44, 45, 13), (13, 45, 46, 14), (14, 46, 47, 15), (15, 47, 48, 16), (16, 48, 49, 17), (17, 49, 50, 18), (18, 50, 51, 19), (19, 51, 52, 20), (20, 52, 53, 21), (21, 53, 54, 22), (22, 54, 55, 23), (23, 55, 56, 24), (24, 56, 57, 25), (25, 57, 58, 26), (26, 58, 59, 27), (27, 59, 60, 28), (28, 60, 61, 29), (29, 61, 62, 30), (30, 62, 63, 31), (32, 0, 31, 63), (100, 68, 99, 131), (101, 69, 68, 100), (102, 70, 69, 101), (103, 71, 70, 102), (104, 72, 71, 103), (105, 73, 72, 104), (106, 74, 73, 105), (107, 75, 74, 106), (108, 76, 75, 107), (109, 77, 76, 108), (110, 78, 77, 109), (111, 79, 78, 110), (112, 80, 79, 111), (113, 81, 80, 112), (114, 82, 81, 113), (115, 83, 82, 114), (116, 84, 83, 115), (117, 85, 84, 116), (118, 86, 85, 117), (119, 87, 86, 118), (120, 88, 87, 119), (121, 89, 88, 120), (122, 90, 89, 121), (123, 91, 90, 122), (124, 92, 91, 123), (125, 93, 92, 124), (126, 94, 93, 125), (127, 95, 94, 126), (128, 96, 95, 127), (129, 97, 96, 128), (130, 98, 97, 129), (131, 99, 98, 130), (66, 99, 68), (67, 100, 131), (66, 68, 69), (67, 101, 100), (66, 69, 70), (67, 102, 101), (66, 70, 71), (67, 103, 102), (66, 71, 72), (67, 104, 103), (66, 72, 73), (67, 105, 104), (66, 73, 74), (67, 106, 105), (66, 74, 75), (67, 107, 106), (66, 75, 76), (67, 108, 107), (66, 76, 77), (67, 109, 108), (66, 77, 78), (67, 110, 109), (66, 78, 79), (67, 111, 110), (66, 79, 80), (67, 112, 111), (66, 80, 81), (67, 113, 112), (66, 81, 82), (67, 114, 113), (66, 82, 83), (67, 115, 114), (66, 83, 84), (67, 116, 115), (66, 84, 85), (67, 117, 116), (66, 85, 86), (67, 118, 117), (66, 86, 87), (67, 119, 118), (66, 87, 88), (67, 120, 119), (66, 88, 89), (67, 121, 120), (66, 89, 90), (67, 122, 121), (66, 90, 91), (67, 123, 122), (66, 91, 92), (67, 124, 123), (66, 92, 93), (67, 125, 124), (66, 93, 94), (67, 126, 125), (66, 94, 95), (67, 127, 126), (66, 95, 96), (67, 128, 127), (66, 96, 97), (67, 129, 128), (66, 97, 98), (67, 130, 129), (66, 98, 99), (67, 131, 130), (196, 132, 133), (197, 165, 164), (196, 133, 134), (197, 166, 165), (196, 134, 135), (197, 167, 166), (196, 135, 136), (197, 168, 167), (196, 136, 137), (197, 169, 168), (196, 137, 138), (197, 170, 169), (196, 138, 139), (197, 171, 170), (196, 139, 140), (197, 172, 171), (196, 140, 141), (197, 173, 172), (196, 141, 142), (197, 174, 173), (196, 142, 143), (197, 175, 174), (196, 143, 144), (197, 176, 175), (196, 144, 145), (197, 177, 176), (196, 145, 146), (197, 178, 177), (196, 146, 147), (197, 179, 178), (196, 147, 148), (197, 180, 179), (196, 148, 149), (197, 181, 180), (196, 149, 150), (197, 182, 181), (196, 150, 151), (197, 183, 182), (196, 151, 152), (197, 184, 183), (196, 152, 153), (197, 185, 184), (196, 153, 154), (197, 186, 185), (196, 154, 155), (197, 187, 186), (196, 155, 156), (197, 188, 187), (196, 156, 157), (197, 189, 188), (196, 157, 158), (197, 190, 189), (196, 158, 159), (197, 191, 190), (196, 159, 160), (197, 192, 191), (196, 160, 161), (197, 193, 192), (196, 161, 162), (197, 194, 193), (196, 162, 163), (197, 195, 194), (196, 163, 132), (197, 164, 195), (132, 164, 165, 133), (133, 165, 166, 134), (134, 166, 167, 135), (135, 167, 168, 136), (136, 168, 169, 137), (137, 169, 170, 138), (138, 170, 171, 139), (139, 171, 172, 140), (140, 172, 173, 141), (141, 173, 174, 142), (142, 174, 175, 143), (143, 175, 176, 144), (144, 176, 177, 145), (145, 177, 178, 146), (146, 178, 179, 147), (147, 179, 180, 148), (148, 180, 181, 149), (149, 181, 182, 150), (150, 182, 183, 151), (151, 183, 184, 152), (152, 184, 185, 153), (153, 185, 186, 154), (154, 186, 187, 155), (155, 187, 188, 156), (156, 188, 189, 157), (157, 189, 190, 158), (158, 190, 191, 159), (159, 191, 192, 160), (160, 192, 193, 161), (161, 193, 194, 162), (162, 194, 195, 163), (163, 195, 164, 132), (232, 200, 231, 263), (233, 201, 200, 232), (234, 202, 201, 233), (235, 203, 202, 234), (236, 204, 203, 235), (237, 205, 204, 236), (238, 206, 205, 237), (239, 207, 206, 238), (240, 208, 207, 239), (241, 209, 208, 240), (242, 210, 209, 241), (243, 211, 210, 242), (244, 212, 211, 243), (245, 213, 212, 244), (246, 214, 213, 245), (247, 215, 214, 246), (248, 216, 215, 247), (249, 217, 216, 248), (250, 218, 217, 249), (251, 219, 218, 250), (252, 220, 219, 251), (253, 221, 220, 252), (254, 222, 221, 253), (255, 223, 222, 254), (256, 224, 223, 255), (257, 225, 224, 256), (258, 226, 225, 257), (259, 227, 226, 258), (260, 228, 227, 259), (261, 229, 228, 260), (262, 230, 229, 261), (263, 231, 230, 262), (198, 231, 200), (199, 232, 263), (198, 200, 201), (199, 233, 232), (198, 201, 202), (199, 234, 233), (198, 202, 203), (199, 235, 234), (198, 203, 204), (199, 236, 235), (198, 204, 205), (199, 237, 236), (198, 205, 206), (199, 238, 237), (198, 206, 207), (199, 239, 238), (198, 207, 208), (199, 240, 239), (198, 208, 209), (199, 241, 240), (198, 209, 210), (199, 242, 241), (198, 210, 211), (199, 243, 242), (198, 211, 212), (199, 244, 243), (198, 212, 213), (199, 245, 244), (198, 213, 214), (199, 246, 245), (198, 214, 215), (199, 247, 246), (198, 215, 216), (199, 248, 247), (198, 216, 217), (199, 249, 248), (198, 217, 218), (199, 250, 249), (198, 218, 219), (199, 251, 250), (198, 219, 220), (199, 252, 251), (198, 220, 221), (199, 253, 252), (198, 221, 222), (199, 254, 253), (198, 222, 223), (199, 255, 254), (198, 223, 224), (199, 256, 255), (198, 224, 225), (199, 257, 256), (198, 225, 226), (199, 258, 257), (198, 226, 227), (199, 259, 258), (198, 227, 228), (199, 260, 259), (198, 228, 229), (199, 261, 260), (198, 229, 230), (199, 262, 261), (198, 230, 231), (199, 263, 262), (266, 267, 264, 265), (268, 271, 270, 269), (264, 268, 269, 265), (265, 269, 270, 266), (266, 270, 271, 267), (267, 271, 268, 264)])
me_cylinder_004.materials.append(mat_underframe)
me_cylinder_004.use_remesh_preserve_volume = False
me_cylinder_004.use_remesh_preserve_attributes = False
me_cylinder_004.use_mirror_vertex_groups = False
me_cylinder_004.update()
me_cylinder_002 = bpy.data.meshes.new('Cylinder.002')
me_cylinder_002.from_pydata([(0.09918, 0.2416, -0.06326), (0.1282, 0.2063, -0.06326), (0.1497, 0.1659, -0.06326), (0.163, 0.1222, -0.06326), (0.1675, 0.07669, -0.06326), (0.163, 0.03119, -0.06326), (0.1497, -0.01257, -0.06326), (0.1282, -0.05289, -0.06326), (0.09918, -0.08823, -0.06326), (0.06384, -0.1172, -0.06326), (0.02352, -0.1388, -0.06326), (-0.02023, -0.1521, -0.06326), (-0.06573, -0.1565, -0.06326), (-0.1112, -0.1521, -0.06326), (-0.155, -0.1388, -0.06326), (-0.1953, -0.1172, -0.06326), (-0.2306, -0.08823, -0.06326), (-0.2597, -0.05289, -0.06326), (-0.2812, -0.01256, -0.06326), (-0.2945, 0.03119, -0.06326), (-0.299, 0.07669, -0.06326), (-0.2945, 0.1222, -0.06326), (-0.2812, 0.1659, -0.06326), (-0.2597, 0.2063, -0.06326), (-0.2306, 0.2416, -0.06326), (-0.1953, 0.2706, -0.06326), (-0.155, 0.2922, -0.06326), (-0.1112, 0.3054, -0.06326), (-0.06573, 0.3099, -0.06326), (-0.02023, 0.3054, -0.06326), (0.02352, 0.2922, -0.06326), (0.06384, 0.2706, -0.06326), (0.09918, 0.2416, 0.06326), (0.1282, 0.2063, 0.06326), (0.1497, 0.1659, 0.06326), (0.163, 0.1222, 0.06326), (0.1675, 0.07669, 0.06326), (0.163, 0.03119, 0.06326), (0.1497, -0.01257, 0.06326), (0.1282, -0.05289, 0.06326), (0.09918, -0.08823, 0.06326), (0.06384, -0.1172, 0.06326), (0.02352, -0.1388, 0.06326), (-0.02023, -0.1521, 0.06326), (-0.06573, -0.1565, 0.06326), (-0.1112, -0.1521, 0.06326), (-0.155, -0.1388, 0.06326), (-0.1953, -0.1172, 0.06326), (-0.2306, -0.08823, 0.06326), (-0.2597, -0.05289, 0.06326), (-0.2812, -0.01257, 0.06326), (-0.2945, 0.03119, 0.06326), (-0.299, 0.07669, 0.06326), (-0.2945, 0.1222, 0.06326), (-0.2812, 0.1659, 0.06326), (-0.2597, 0.2063, 0.06326), (-0.2306, 0.2416, 0.06326), (-0.1953, 0.2706, 0.06326), (-0.155, 0.2922, 0.06326), (-0.1112, 0.3054, 0.06326), (-0.06573, 0.3099, 0.06326), (-0.02023, 0.3054, 0.06326), (0.02352, 0.2922, 0.06326), (0.06384, 0.2706, 0.06326), (-0.06573, 0.07669, -0.06326), (-0.06573, 0.07669, 0.06326), (-0.06573, 0.07669, 1.422), (-0.06573, 0.07669, 1.295), (0.06384, 0.2706, 1.422), (0.02352, 0.2922, 1.422), (-0.02023, 0.3054, 1.422), (-0.06573, 0.3099, 1.422), (-0.1112, 0.3054, 1.422), (-0.155, 0.2922, 1.422), (-0.1953, 0.2706, 1.422), (-0.2306, 0.2416, 1.422), (-0.2597, 0.2063, 1.422), (-0.2812, 0.1659, 1.422), (-0.2945, 0.1222, 1.422), (-0.299, 0.07669, 1.422), (-0.2945, 0.03119, 1.422), (-0.2812, -0.01257, 1.422), (-0.2597, -0.05289, 1.422), (-0.2306, -0.08823, 1.422), (-0.1953, -0.1172, 1.422), (-0.155, -0.1388, 1.422), (-0.1112, -0.1521, 1.422), (-0.06573, -0.1565, 1.422), (-0.02023, -0.1521, 1.422), (0.02352, -0.1388, 1.422), (0.06384, -0.1172, 1.422), (0.09918, -0.08823, 1.422), (0.1282, -0.05289, 1.422), (0.1497, -0.01257, 1.422), (0.163, 0.03119, 1.422), (0.1675, 0.07669, 1.422), (0.163, 0.1222, 1.422), (0.1497, 0.1659, 1.422), (0.1282, 0.2063, 1.422), (0.09918, 0.2416, 1.422), (0.06384, 0.2706, 1.295), (0.02352, 0.2922, 1.295), (-0.02023, 0.3054, 1.295), (-0.06573, 0.3099, 1.295), (-0.1112, 0.3054, 1.295), (-0.155, 0.2922, 1.295), (-0.1953, 0.2706, 1.295), (-0.2306, 0.2416, 1.295), (-0.2597, 0.2063, 1.295), (-0.2812, 0.1659, 1.295), (-0.2945, 0.1222, 1.295), (-0.299, 0.07669, 1.295), (-0.2945, 0.03119, 1.295), (-0.2812, -0.01256, 1.295), (-0.2597, -0.05289, 1.295), (-0.2306, -0.08823, 1.295), (-0.1953, -0.1172, 1.295), (-0.155, -0.1388, 1.295), (-0.1112, -0.1521, 1.295), (-0.06573, -0.1565, 1.295), (-0.02023, -0.1521, 1.295), (0.02352, -0.1388, 1.295), (0.06384, -0.1172, 1.295), (0.09918, -0.08823, 1.295), (0.1282, -0.05289, 1.295), (0.1497, -0.01257, 1.295), (0.163, 0.03119, 1.295), (0.1675, 0.07669, 1.295), (0.163, 0.1222, 1.295), (0.1497, 0.1659, 1.295), (0.1282, 0.2063, 1.295), (0.09918, 0.2416, 1.295), (1.03, 0.2416, 1.295), (1.059, 0.2063, 1.295), (1.081, 0.1659, 1.295), (1.094, 0.1222, 1.295), (1.099, 0.07669, 1.295), (1.094, 0.03119, 1.295), (1.081, -0.01257, 1.295), (1.059, -0.05289, 1.295), (1.03, -0.08823, 1.295), (0.995, -0.1172, 1.295), (0.9547, -0.1388, 1.295), (0.911, -0.1521, 1.295), (0.8655, -0.1565, 1.295), (0.82, -0.1521, 1.295), (0.7762, -0.1388, 1.295), (0.7359, -0.1172, 1.295), (0.7005, -0.08823, 1.295), (0.6715, -0.05289, 1.295), (0.65, -0.01256, 1.295), (0.6367, 0.03119, 1.295), (0.6322, 0.07669, 1.295), (0.6367, 0.1222, 1.295), (0.65, 0.1659, 1.295), (0.6715, 0.2063, 1.295), (0.7005, 0.2416, 1.295), (0.7359, 0.2706, 1.295), (0.7762, 0.2922, 1.295), (0.82, 0.3054, 1.295), (0.8655, 0.3099, 1.295), (0.911, 0.3054, 1.295), (0.9547, 0.2922, 1.295), (0.995, 0.2706, 1.295), (1.03, 0.2416, 1.422), (1.059, 0.2063, 1.422), (1.081, 0.1659, 1.422), (1.094, 0.1222, 1.422), (1.099, 0.07669, 1.422), (1.094, 0.03119, 1.422), (1.081, -0.01257, 1.422), (1.059, -0.05289, 1.422), (1.03, -0.08823, 1.422), (0.995, -0.1172, 1.422), (0.9547, -0.1388, 1.422), (0.911, -0.1521, 1.422), (0.8655, -0.1565, 1.422), (0.82, -0.1521, 1.422), (0.7762, -0.1388, 1.422), (0.7359, -0.1172, 1.422), (0.7005, -0.08823, 1.422), (0.6715, -0.05289, 1.422), (0.65, -0.01257, 1.422), (0.6367, 0.03119, 1.422), (0.6322, 0.07669, 1.422), (0.6367, 0.1222, 1.422), (0.65, 0.1659, 1.422), (0.6715, 0.2063, 1.422), (0.7005, 0.2416, 1.422), (0.7359, 0.2706, 1.422), (0.7762, 0.2922, 1.422), (0.82, 0.3054, 1.422), (0.8655, 0.3099, 1.422), (0.911, 0.3054, 1.422), (0.9547, 0.2922, 1.422), (0.995, 0.2706, 1.422), (0.8655, 0.07669, 1.295), (0.8655, 0.07669, 1.422), (0.8655, 0.07669, 0.06326), (0.8655, 0.07669, -0.06326), (0.995, 0.2706, 0.06326), (0.9547, 0.2922, 0.06326), (0.911, 0.3054, 0.06326), (0.8655, 0.3099, 0.06326), (0.82, 0.3054, 0.06326), (0.7762, 0.2922, 0.06326), (0.7359, 0.2706, 0.06326), (0.7005, 0.2416, 0.06326), (0.6715, 0.2063, 0.06326), (0.65, 0.1659, 0.06326), (0.6367, 0.1222, 0.06326), (0.6322, 0.07669, 0.06326), (0.6367, 0.03119, 0.06326), (0.65, -0.01257, 0.06326), (0.6715, -0.05289, 0.06326), (0.7005, -0.08823, 0.06326), (0.7359, -0.1172, 0.06326), (0.7762, -0.1388, 0.06326), (0.82, -0.1521, 0.06326), (0.8655, -0.1565, 0.06326), (0.911, -0.1521, 0.06326), (0.9547, -0.1388, 0.06326), (0.995, -0.1172, 0.06326), (1.03, -0.08823, 0.06326), (1.059, -0.05289, 0.06326), (1.081, -0.01257, 0.06326), (1.094, 0.03119, 0.06326), (1.099, 0.07669, 0.06326), (1.094, 0.1222, 0.06326), (1.081, 0.1659, 0.06326), (1.059, 0.2063, 0.06326), (1.03, 0.2416, 0.06326), (0.995, 0.2706, -0.06326), (0.9547, 0.2922, -0.06326), (0.911, 0.3054, -0.06326), (0.8655, 0.3099, -0.06326), (0.82, 0.3054, -0.06326), (0.7762, 0.2922, -0.06326), (0.7359, 0.2706, -0.06326), (0.7005, 0.2416, -0.06326), (0.6715, 0.2063, -0.06326), (0.65, 0.1659, -0.06326), (0.6367, 0.1222, -0.06326), (0.6322, 0.07669, -0.06326), (0.6367, 0.03119, -0.06326), (0.65, -0.01256, -0.06326), (0.6715, -0.05289, -0.06326), (0.7005, -0.08823, -0.06326), (0.7359, -0.1172, -0.06326), (0.7762, -0.1388, -0.06326), (0.82, -0.1521, -0.06326), (0.8655, -0.1565, -0.06326), (0.911, -0.1521, -0.06326), (0.9547, -0.1388, -0.06326), (0.995, -0.1172, -0.06326), (1.03, -0.08823, -0.06326), (1.059, -0.05289, -0.06326), (1.081, -0.01257, -0.06326), (1.094, 0.03119, -0.06326), (1.099, 0.07669, -0.06326), (1.094, 0.1222, -0.06326), (1.081, 0.1659, -0.06326), (1.059, 0.2063, -0.06326), (1.03, 0.2416, -0.06326), (0.8901, 0.2657, -0.01138), (0.8901, -0.04659, -0.01138), (-0.1452, -0.04659, -0.01138), (-0.1452, 0.2657, -0.01138), (0.8901, 0.2657, 1.37), (0.8901, -0.04659, 1.37), (-0.1452, -0.04659, 1.37), (-0.1452, 0.2657, 1.37)], [], [(64, 0, 1), (65, 33, 32), (64, 1, 2), (65, 34, 33), (64, 2, 3), (65, 35, 34), (64, 3, 4), (65, 36, 35), (64, 4, 5), (65, 37, 36), (64, 5, 6), (65, 38, 37), (64, 6, 7), (65, 39, 38), (64, 7, 8), (65, 40, 39), (64, 8, 9), (65, 41, 40), (64, 9, 10), (65, 42, 41), (64, 10, 11), (65, 43, 42), (64, 11, 12), (65, 44, 43), (64, 12, 13), (65, 45, 44), (64, 13, 14), (65, 46, 45), (64, 14, 15), (65, 47, 46), (64, 15, 16), (65, 48, 47), (64, 16, 17), (65, 49, 48), (64, 17, 18), (65, 50, 49), (64, 18, 19), (65, 51, 50), (64, 19, 20), (65, 52, 51), (64, 20, 21), (65, 53, 52), (64, 21, 22), (65, 54, 53), (64, 22, 23), (65, 55, 54), (64, 23, 24), (65, 56, 55), (64, 24, 25), (65, 57, 56), (64, 25, 26), (65, 58, 57), (64, 26, 27), (65, 59, 58), (64, 27, 28), (65, 60, 59), (64, 28, 29), (65, 61, 60), (64, 29, 30), (65, 62, 61), (64, 30, 31), (65, 63, 62), (31, 0, 64), (65, 32, 63), (0, 32, 33, 1), (1, 33, 34, 2), (2, 34, 35, 3), (3, 35, 36, 4), (4, 36, 37, 5), (5, 37, 38, 6), (6, 38, 39, 7), (7, 39, 40, 8), (8, 40, 41, 9), (9, 41, 42, 10), (10, 42, 43, 11), (11, 43, 44, 12), (12, 44, 45, 13), (13, 45, 46, 14), (14, 46, 47, 15), (15, 47, 48, 16), (16, 48, 49, 17), (17, 49, 50, 18), (18, 50, 51, 19), (19, 51, 52, 20), (20, 52, 53, 21), (21, 53, 54, 22), (22, 54, 55, 23), (23, 55, 56, 24), (24, 56, 57, 25), (25, 57, 58, 26), (26, 58, 59, 27), (27, 59, 60, 28), (28, 60, 61, 29), (29, 61, 62, 30), (30, 62, 63, 31), (32, 0, 31, 63), (100, 68, 99, 131), (101, 69, 68, 100), (102, 70, 69, 101), (103, 71, 70, 102), (104, 72, 71, 103), (105, 73, 72, 104), (106, 74, 73, 105), (107, 75, 74, 106), (108, 76, 75, 107), (109, 77, 76, 108), (110, 78, 77, 109), (111, 79, 78, 110), (112, 80, 79, 111), (113, 81, 80, 112), (114, 82, 81, 113), (115, 83, 82, 114), (116, 84, 83, 115), (117, 85, 84, 116), (118, 86, 85, 117), (119, 87, 86, 118), (120, 88, 87, 119), (121, 89, 88, 120), (122, 90, 89, 121), (123, 91, 90, 122), (124, 92, 91, 123), (125, 93, 92, 124), (126, 94, 93, 125), (127, 95, 94, 126), (128, 96, 95, 127), (129, 97, 96, 128), (130, 98, 97, 129), (131, 99, 98, 130), (66, 99, 68), (67, 100, 131), (66, 68, 69), (67, 101, 100), (66, 69, 70), (67, 102, 101), (66, 70, 71), (67, 103, 102), (66, 71, 72), (67, 104, 103), (66, 72, 73), (67, 105, 104), (66, 73, 74), (67, 106, 105), (66, 74, 75), (67, 107, 106), (66, 75, 76), (67, 108, 107), (66, 76, 77), (67, 109, 108), (66, 77, 78), (67, 110, 109), (66, 78, 79), (67, 111, 110), (66, 79, 80), (67, 112, 111), (66, 80, 81), (67, 113, 112), (66, 81, 82), (67, 114, 113), (66, 82, 83), (67, 115, 114), (66, 83, 84), (67, 116, 115), (66, 84, 85), (67, 117, 116), (66, 85, 86), (67, 118, 117), (66, 86, 87), (67, 119, 118), (66, 87, 88), (67, 120, 119), (66, 88, 89), (67, 121, 120), (66, 89, 90), (67, 122, 121), (66, 90, 91), (67, 123, 122), (66, 91, 92), (67, 124, 123), (66, 92, 93), (67, 125, 124), (66, 93, 94), (67, 126, 125), (66, 94, 95), (67, 127, 126), (66, 95, 96), (67, 128, 127), (66, 96, 97), (67, 129, 128), (66, 97, 98), (67, 130, 129), (66, 98, 99), (67, 131, 130), (196, 132, 133), (197, 165, 164), (196, 133, 134), (197, 166, 165), (196, 134, 135), (197, 167, 166), (196, 135, 136), (197, 168, 167), (196, 136, 137), (197, 169, 168), (196, 137, 138), (197, 170, 169), (196, 138, 139), (197, 171, 170), (196, 139, 140), (197, 172, 171), (196, 140, 141), (197, 173, 172), (196, 141, 142), (197, 174, 173), (196, 142, 143), (197, 175, 174), (196, 143, 144), (197, 176, 175), (196, 144, 145), (197, 177, 176), (196, 145, 146), (197, 178, 177), (196, 146, 147), (197, 179, 178), (196, 147, 148), (197, 180, 179), (196, 148, 149), (197, 181, 180), (196, 149, 150), (197, 182, 181), (196, 150, 151), (197, 183, 182), (196, 151, 152), (197, 184, 183), (196, 152, 153), (197, 185, 184), (196, 153, 154), (197, 186, 185), (196, 154, 155), (197, 187, 186), (196, 155, 156), (197, 188, 187), (196, 156, 157), (197, 189, 188), (196, 157, 158), (197, 190, 189), (196, 158, 159), (197, 191, 190), (196, 159, 160), (197, 192, 191), (196, 160, 161), (197, 193, 192), (196, 161, 162), (197, 194, 193), (196, 162, 163), (197, 195, 194), (196, 163, 132), (197, 164, 195), (132, 164, 165, 133), (133, 165, 166, 134), (134, 166, 167, 135), (135, 167, 168, 136), (136, 168, 169, 137), (137, 169, 170, 138), (138, 170, 171, 139), (139, 171, 172, 140), (140, 172, 173, 141), (141, 173, 174, 142), (142, 174, 175, 143), (143, 175, 176, 144), (144, 176, 177, 145), (145, 177, 178, 146), (146, 178, 179, 147), (147, 179, 180, 148), (148, 180, 181, 149), (149, 181, 182, 150), (150, 182, 183, 151), (151, 183, 184, 152), (152, 184, 185, 153), (153, 185, 186, 154), (154, 186, 187, 155), (155, 187, 188, 156), (156, 188, 189, 157), (157, 189, 190, 158), (158, 190, 191, 159), (159, 191, 192, 160), (160, 192, 193, 161), (161, 193, 194, 162), (162, 194, 195, 163), (163, 195, 164, 132), (232, 200, 231, 263), (233, 201, 200, 232), (234, 202, 201, 233), (235, 203, 202, 234), (236, 204, 203, 235), (237, 205, 204, 236), (238, 206, 205, 237), (239, 207, 206, 238), (240, 208, 207, 239), (241, 209, 208, 240), (242, 210, 209, 241), (243, 211, 210, 242), (244, 212, 211, 243), (245, 213, 212, 244), (246, 214, 213, 245), (247, 215, 214, 246), (248, 216, 215, 247), (249, 217, 216, 248), (250, 218, 217, 249), (251, 219, 218, 250), (252, 220, 219, 251), (253, 221, 220, 252), (254, 222, 221, 253), (255, 223, 222, 254), (256, 224, 223, 255), (257, 225, 224, 256), (258, 226, 225, 257), (259, 227, 226, 258), (260, 228, 227, 259), (261, 229, 228, 260), (262, 230, 229, 261), (263, 231, 230, 262), (198, 231, 200), (199, 232, 263), (198, 200, 201), (199, 233, 232), (198, 201, 202), (199, 234, 233), (198, 202, 203), (199, 235, 234), (198, 203, 204), (199, 236, 235), (198, 204, 205), (199, 237, 236), (198, 205, 206), (199, 238, 237), (198, 206, 207), (199, 239, 238), (198, 207, 208), (199, 240, 239), (198, 208, 209), (199, 241, 240), (198, 209, 210), (199, 242, 241), (198, 210, 211), (199, 243, 242), (198, 211, 212), (199, 244, 243), (198, 212, 213), (199, 245, 244), (198, 213, 214), (199, 246, 245), (198, 214, 215), (199, 247, 246), (198, 215, 216), (199, 248, 247), (198, 216, 217), (199, 249, 248), (198, 217, 218), (199, 250, 249), (198, 218, 219), (199, 251, 250), (198, 219, 220), (199, 252, 251), (198, 220, 221), (199, 253, 252), (198, 221, 222), (199, 254, 253), (198, 222, 223), (199, 255, 254), (198, 223, 224), (199, 256, 255), (198, 224, 225), (199, 257, 256), (198, 225, 226), (199, 258, 257), (198, 226, 227), (199, 259, 258), (198, 227, 228), (199, 260, 259), (198, 228, 229), (199, 261, 260), (198, 229, 230), (199, 262, 261), (198, 230, 231), (199, 263, 262), (266, 267, 264, 265), (268, 271, 270, 269), (264, 268, 269, 265), (265, 269, 270, 266), (266, 270, 271, 267), (267, 271, 268, 264)])
me_cylinder_002.materials.append(mat_underframe)
me_cylinder_002.use_remesh_preserve_volume = False
me_cylinder_002.use_remesh_preserve_attributes = False
me_cylinder_002.use_mirror_vertex_groups = False
me_cylinder_002.update()
me_sphere = bpy.data.meshes.new('Sphere')
me_sphere.from_pydata([(-1.333e-06, 1.25e-06, 31.62), (-22.88, 16.62, 14.14), (8.74, 26.9, 14.14), (28.28, 4.856e-07, 14.14), (-8.74, 26.9, -14.14), (22.88, 16.62, -14.14), (-28.28, -7.508e-07, -14.14), (1.432e-06, -1.515e-06, -31.62), (-13.45, 9.772, 26.9), (5.137, 15.81, 26.9), (-8.313, 25.58, 16.63), (-26.9, 5.941e-07, 16.63), (16.63, 1.043e-06, 26.9), (21.76, 15.81, 16.63), (-30.08, 9.772, -1.941e-06), (-18.59, 25.58, -2.13e-06), (4.973e-08, 31.62, -1.581e-06), (18.59, 25.58, -5.047e-07), (30.08, 9.772, 6.886e-07), (-21.76, 15.81, -16.63), (8.313, 25.58, -16.63), (26.9, -8.593e-07, -16.63), (-16.63, -1.308e-06, -26.9), (-5.137, 15.81, -26.9), (13.45, 9.772, -26.9), (-24.33, 17.68, -2.035e-06), (-20.73, 21.1, 7.071), (-21.46, 21.63, -2.082e-06), (-19.66, 23.34, 3.536), (-22.53, 19.39, 3.536), (-22.9, 19.65, -2.059e-06), (-20.02, 23.61, -2.106e-06), (-20.2, 22.22, 5.303), (-19.12, 24.46, 1.768), (-21.63, 20.25, 5.303), (-23.43, 18.53, 1.768), (-20.56, 22.49, 1.768), (-21.1, 21.37, 3.536), (-22.0, 20.51, 1.768), (-22.18, 20.64, -2.071e-06), (-20.74, 22.62, -2.094e-06), (-19.93, 22.78, 4.419), (-19.39, 23.9, 2.652), (-22.08, 19.82, 4.419), (-22.98, 18.96, 2.652), (-21.01, 22.06, 0.8839), (-20.11, 22.92, 2.652), (-21.82, 20.38, 3.536), (-20.38, 22.36, 3.536), (-21.73, 21.07, 0.8839), (-22.26, 19.95, 2.652), (-20.29, 23.05, 0.8839), (-19.57, 24.04, 0.8839), (-19.84, 23.48, 1.768), (-20.83, 21.93, 2.652), (-21.55, 20.94, 2.652), (-21.28, 21.5, 1.768), (-23.16, 19.09, 0.8839), (-22.45, 20.08, 0.8839), (-22.71, 19.52, 1.768), (-21.37, 20.81, 4.419), (-20.65, 21.8, 4.419), (-20.92, 21.24, 5.303), (-6.725, 4.886, 29.26), (-18.17, 13.2, 20.52), (2.569, 7.906, 29.26), (6.939, 21.36, 20.52), (0.2137, 26.24, 15.38), (-15.6, 21.1, 15.38), (-24.89, 8.312, 15.38), (-29.18, 4.886, -7.071), (-26.48, 13.2, 7.071), (-13.66, 26.24, -7.071), (4.37, 29.26, 7.071), (-4.37, 29.26, -7.071), (13.66, 26.24, 7.071), (20.73, 21.1, -7.071), (-25.02, 7.906, -15.38), (-15.25, 21.36, -15.38), (-0.2137, 26.24, -15.38), (15.6, 21.1, -15.38), (-22.45, -1.03e-06, -20.52), (-8.313, -1.412e-06, -29.26), (-6.939, 21.36, -20.52), (-2.569, 7.906, -29.26), (18.17, 13.2, -20.52), (6.725, 4.886, -29.26), (-10.88, 17.68, 21.76), (-4.156, 12.79, 26.9), (-1.588, 20.7, 21.76), (-20.17, 4.886, 21.76), (-28.49, 4.886, 8.313), (-4.156, 28.6, 8.313), (-13.45, 25.58, 8.313), (-9.294, 28.6, -1.855e-06), (-25.92, 12.79, -8.313), (-20.17, 20.7, -8.313), (4.156, 28.6, -8.313), (9.294, 28.6, -1.043e-06), (13.45, 25.58, -8.313), (-13.45, 15.81, -21.76), (-19.19, 7.906, -21.76), (-10.88, 7.906, -26.9), (10.88, 17.68, -21.76), (1.588, 20.7, -21.76), (4.156, 12.79, -26.9), (-19.08, 24.81, 0.4419)], [], [(9, 13, 12), (3, 12, 13), (18, 3, 13), (13, 17, 18), (21, 18, 5), (30, 25, 19), (26, 32, 10), (25, 35, 1), (34, 26, 1), (31, 40, 19), (40, 27, 19), (27, 39, 19), (39, 30, 19), (32, 41, 10), (41, 28, 10), (28, 42, 10), (42, 33, 10), (51, 36, 45), (45, 40, 51), (31, 51, 40), (40, 45, 27), (51, 31, 52), (52, 53, 51), (36, 51, 53), (53, 52, 33), (42, 28, 46), (46, 53, 42), (33, 42, 53), (53, 46, 36), (54, 36, 46), (46, 48, 54), (37, 54, 48), (48, 46, 28), (54, 37, 55), (55, 56, 54), (36, 54, 56), (56, 55, 38), (49, 27, 45), (45, 56, 49), (38, 49, 56), (56, 45, 36), (50, 38, 55), (55, 47, 50), (29, 50, 47), (47, 55, 37), (30, 57, 25), (57, 35, 25), (57, 30, 58), (58, 59, 57), (35, 57, 59), (59, 58, 38), (50, 29, 44), (44, 59, 50), (38, 50, 59), (59, 44, 35), (49, 38, 58), (58, 39, 49), (27, 49, 39), (39, 58, 30), (60, 34, 43), (43, 47, 60), (37, 60, 47), (47, 43, 29), (60, 37, 61), (61, 62, 60), (34, 60, 62), (62, 61, 32), (34, 62, 26), (62, 32, 26), (41, 32, 61), (61, 48, 41), (28, 41, 48), (48, 61, 37), (35, 44, 1), (44, 29, 1), (29, 43, 1), (43, 34, 1), (68, 10, 87), (87, 64, 68), (1, 68, 64), (64, 87, 8), (88, 8, 87), (87, 89, 88), (9, 88, 89), (89, 87, 10), (67, 2, 66), (66, 89, 67), (10, 67, 89), (89, 66, 9), (88, 9, 65), (65, 63, 88), (8, 88, 63), (65, 0, 63), (90, 11, 69), (69, 64, 90), (8, 90, 64), (64, 69, 1), (9, 66, 13), (66, 2, 13), (0, 65, 12), (65, 9, 12), (91, 14, 71), (71, 69, 91), (11, 91, 69), (69, 71, 1), (92, 16, 73), (73, 67, 92), (10, 92, 67), (67, 73, 2), (92, 10, 93), (93, 94, 92), (16, 92, 94), (94, 93, 15), (72, 4, 74), (74, 94, 72), (15, 72, 94), (94, 74, 16), (17, 76, 18), (76, 5, 18), (2, 75, 13), (75, 17, 13), (77, 19, 95), (95, 70, 77), (6, 77, 70), (70, 95, 14), (78, 4, 72), (72, 96, 78), (19, 78, 96), (96, 72, 15), (79, 20, 97), (97, 74, 79), (4, 79, 74), (74, 97, 16), (98, 16, 97), (97, 99, 98), (17, 98, 99), (99, 97, 20), (80, 5, 76), (76, 99, 80), (20, 80, 99), (99, 76, 17), (98, 17, 75), (75, 73, 98), (16, 98, 73), (73, 75, 2), (100, 23, 83), (83, 78, 100), (19, 100, 78), (78, 83, 4), (100, 19, 101), (101, 102, 100), (23, 100, 102), (102, 101, 22), (82, 7, 84), (84, 102, 82), (22, 82, 102), (102, 84, 23), (81, 22, 101), (101, 77, 81), (6, 81, 77), (77, 101, 19), (103, 24, 85), (85, 80, 103), (20, 103, 80), (80, 85, 5), (103, 20, 104), (104, 105, 103), (24, 103, 105), (105, 104, 23), (84, 7, 86), (86, 105, 84), (23, 84, 105), (105, 86, 24), (83, 23, 104), (104, 79, 83), (4, 83, 79), (79, 104, 20), (5, 85, 21), (85, 24, 21), (14, 95, 25), (95, 19, 25), (1, 71, 25), (71, 14, 25), (10, 68, 26), (68, 1, 26), (19, 96, 31), (96, 15, 31), (15, 93, 33), (93, 10, 33), (52, 106, 33), (106, 15, 33), (15, 106, 31), (106, 52, 31)])
me_sphere.use_remesh_preserve_volume = False
me_sphere.use_remesh_preserve_attributes = False
me_sphere.use_mirror_vertex_groups = False
me_sphere.update()

# ---- objects
ob_plane_002 = bpy.data.objects.new('Plane.002', me_plane_002)
ob_plane_001 = bpy.data.objects.new('Plane.001', me_plane_001)
ob_cube_002 = bpy.data.objects.new('Cube.002', me_cube_002)
ob_plane_009 = bpy.data.objects.new('Plane.009', me_plane_009)
ob_plane_008 = bpy.data.objects.new('Plane.008', me_plane_008)
ob_plane_007 = bpy.data.objects.new('Plane.007', me_plane_007)
ob_plane_006 = bpy.data.objects.new('Plane.006', me_plane_006)
ob_plane = bpy.data.objects.new('Plane', me_plane)
ob_cube = bpy.data.objects.new('Cube', me_cube)
ob_cylinder_002 = bpy.data.objects.new('Cylinder.002', me_cylinder_004)
ob_cylinder_001 = bpy.data.objects.new('Cylinder.001', me_cylinder_002)
ob_camera = bpy.data.objects.new('Camera', cam_camera_001)
ob_sphere = bpy.data.objects.new('Sphere', me_sphere)
ob_lamp_001 = bpy.data.objects.new('Lamp.001', light_lamp)

# ---- transforms, parenting, visibility, modifiers, constraints
ob_plane_002.location = (-0.08459, -0.06434, 1.351)
ob_plane_002.rotation_euler = (1.571, -5.1e-16, -6.283)
ob_plane_002.scale = (1.0, 1.0, -1.0)
ob_plane_002.lock_rotations_4d = False
ob_plane_002.empty_display_type = 'ARROWS'
ob_plane_002.color = (0.0, 0.0, 0.0, 1.0)
ob_plane_002.lineart.crease_threshold = 0.0
ob_plane_001.location = (-0.08459, -0.001884, 1.351)
ob_plane_001.rotation_euler = (1.571, -5.1e-16, -6.283)
ob_plane_001.lock_rotations_4d = False
ob_plane_001.empty_display_type = 'ARROWS'
ob_plane_001.color = (0.0, 0.0, 0.0, 1.0)
ob_plane_001.lineart.crease_threshold = 0.0
ob_cube_002.location = (-0.03254, -3.9, 2.319)
ob_cube_002.rotation_euler = (1.571, -5.1e-16, -6.283)
ob_cube_002.scale = (1.0, 0.6409, 1.0)
ob_cube_002.lock_rotations_4d = False
ob_cube_002.empty_display_type = 'ARROWS'
ob_cube_002.color = (0.0, 0.0, 0.0, 1.0)
ob_cube_002.lineart.crease_threshold = 0.0
ob_plane_009.location = (0.01952, 0.009708, 3.487)
ob_plane_009.rotation_euler = (1.571, 1.658e-15, -9.425)
ob_plane_009.scale = (1.0, 0.7478, -1.0)
ob_plane_009.lock_rotations_4d = False
ob_plane_009.empty_display_type = 'ARROWS'
ob_plane_009.color = (0.0, 0.0, 0.0, 1.0)
ob_plane_009.lineart.crease_threshold = 0.0
ob_plane_008.location = (0.01952, 0.08457, 3.487)
ob_plane_008.rotation_euler = (1.571, 1.658e-15, -9.425)
ob_plane_008.scale = (1.0, 0.7478, -1.0)
ob_plane_008.lock_rotations_4d = False
ob_plane_008.empty_display_type = 'ARROWS'
ob_plane_008.color = (0.0, 0.0, 0.0, 1.0)
ob_plane_008.lineart.crease_threshold = 0.0
ob_plane_007.location = (0.01952, -0.07259, 3.487)
ob_plane_007.rotation_euler = (1.571, 1.658e-15, -9.425)
ob_plane_007.scale = (1.0, 0.7478, 1.0)
ob_plane_007.lock_rotations_4d = False
ob_plane_007.empty_display_type = 'ARROWS'
ob_plane_007.color = (0.0, 0.0, 0.0, 1.0)
ob_plane_007.lineart.crease_threshold = 0.0
ob_plane_006.location = (0.01952, -0.001883, 3.487)
ob_plane_006.rotation_euler = (1.571, 1.658e-15, -9.425)
ob_plane_006.scale = (1.0, 0.7478, 1.0)
ob_plane_006.lock_rotations_4d = False
ob_plane_006.empty_display_type = 'ARROWS'
ob_plane_006.color = (0.0, 0.0, 0.0, 1.0)
ob_plane_006.lineart.crease_threshold = 0.0
ob_plane.location = (0.09097, -3.415, 1.132)
ob_plane.rotation_euler = (1.571, -1.427e-15, -11.0)
ob_plane.lock_rotations_4d = False
ob_plane.empty_display_type = 'ARROWS'
ob_plane.color = (0.0, 0.0, 0.0, 1.0)
ob_plane.lineart.crease_threshold = 0.0
ob_cube.location = (-0.5251, -0.1288, 1.132)
ob_cube.rotation_euler = (1.571, -1.427e-15, -11.0)
ob_cube.scale = (1.0, 1.0, 0.8639)
ob_cube.lock_rotations_4d = False
ob_cube.empty_display_type = 'ARROWS'
ob_cube.color = (0.0, 0.0, 0.0, 1.0)
ob_cube.lineart.crease_threshold = 0.0
ob_cylinder_002.location = (-0.6939, 1.466, 0.1958)
ob_cylinder_002.rotation_euler = (1.571, -1.427e-15, -11.0)
ob_cylinder_002.scale = (1.028, 1.0, 1.087)
ob_cylinder_002.lock_rotations_4d = False
ob_cylinder_002.empty_display_type = 'ARROWS'
ob_cylinder_002.color = (0.0, 0.0, 0.0, 1.0)
ob_cylinder_002.lineart.crease_threshold = 0.0
ob_cylinder_001.location = (-0.6939, -2.186, 0.1958)
ob_cylinder_001.rotation_euler = (1.571, -1.427e-15, -11.0)
ob_cylinder_001.scale = (1.028, 1.0, 1.087)
ob_cylinder_001.lock_rotations_4d = False
ob_cylinder_001.empty_display_type = 'ARROWS'
ob_cylinder_001.color = (0.0, 0.0, 0.0, 1.0)
ob_cylinder_001.lineart.crease_threshold = 0.0
ob_camera.location = (10.0, -10.0, 10.0)
ob_camera.rotation_euler = (1.047, 0.0, 0.7854)
ob_camera.lock_rotations_4d = False
ob_camera.empty_display_type = 'ARROWS'
ob_camera.color = (0.0, 0.0, 0.0, 1.0)
ob_camera.lineart.crease_threshold = 0.0
ob_sphere.location = (-0.02993, 0.1261, 0.07312)
ob_sphere.rotation_euler = (1.571, -0.0, 1.571)
ob_sphere.lock_rotations_4d = False
ob_sphere.empty_display_type = 'ARROWS'
ob_sphere.color = (0.0, 0.0, 0.0, 1.0)
ob_sphere.show_instancer_for_render = False
ob_sphere.instance_type = 'VERTS'
ob_sphere.use_instance_vertices_rotation = True
ob_sphere.lineart.crease_threshold = 0.0
ob_lamp_001.parent = ob_sphere
ob_lamp_001.matrix_parent_inverse = Matrix(((-4.371e-08, 1.0, -2.118e-22, -0.1261), (4.371e-08, 1.911e-15, 1.0, -0.07312), (1.0, 4.371e-08, -4.371e-08, 0.02993), (0.0, 0.0, 0.0, 1.0)))
ob_lamp_001.location = (-0.02993, 0.1261, 0.07312)
ob_lamp_001.rotation_euler = (1.571, -0.0, 1.571)
ob_lamp_001.lock_rotations_4d = False
ob_lamp_001.empty_display_type = 'ARROWS'
ob_lamp_001.color = (0.0, 0.0, 0.0, 1.0)
ob_lamp_001.lineart.crease_threshold = 0.0

# ---- collection membership
col_collection_1.objects.link(ob_plane_002)
col_collection_1.objects.link(ob_plane_001)
col_collection_1.objects.link(ob_cube_002)
col_collection_1.objects.link(ob_plane_009)
col_collection_1.objects.link(ob_plane_008)
col_collection_1.objects.link(ob_plane_007)
col_collection_1.objects.link(ob_plane_006)
col_collection_1.objects.link(ob_plane)
col_collection_1.objects.link(ob_cube)
col_collection_1.objects.link(ob_cylinder_002)
col_collection_1.objects.link(ob_cylinder_001)
col_collection_2.objects.link(ob_camera)
col_collection_3.objects.link(ob_sphere)
col_collection_3.objects.link(ob_lamp_001)

# ---- scene / render settings (as saved in the file)
scene.camera = ob_camera
scene.frame_start = 1; scene.frame_end = 250; scene.frame_set(1)
scene.render.engine = 'BLENDER_EEVEE_NEXT'
scene.render.image_settings.color_mode = 'RGB'
scene.render.image_settings.compression = 90
scene.render.resolution_x = 128
scene.render.resolution_y = 128
scene.render.pixel_aspect_x = 100.0
scene.render.pixel_aspect_y = 100.0
scene.render.fps = 25
scene.render.dither_intensity = 0.0
scene.render.use_compositing = False
scene.render.use_sequencer = False
scene.render.bake_margin = 2
scene.render.bake_bias = 0.0
scene.render.use_stamp_time = False
scene.render.use_stamp_date = False
scene.render.use_stamp_frame = False
scene.render.use_stamp_camera = False
scene.render.use_stamp_scene = False
scene.render.use_stamp_filename = False
scene.render.use_stamp_render_time = False
scene.render.stamp_font_size = 0
scene.cycles.use_denoising = False
scene.cycles.samples = 10
scene.cycles.sampling_pattern = 'TABULATED_SOBOL'
scene.cycles.light_sampling_threshold = 0.0
scene.cycles.use_adaptive_sampling = False
scene.cycles.use_light_tree = False
scene.cycles.blur_glossy = 0.0
scene.cycles.volume_bounces = 1
scene.cycles.pixel_filter_type = 'GAUSSIAN'
scene.cycles.sample_clamp_indirect = 0.0
scene.view_settings.view_transform = 'Raw'
bpy.context.view_layer.update()
